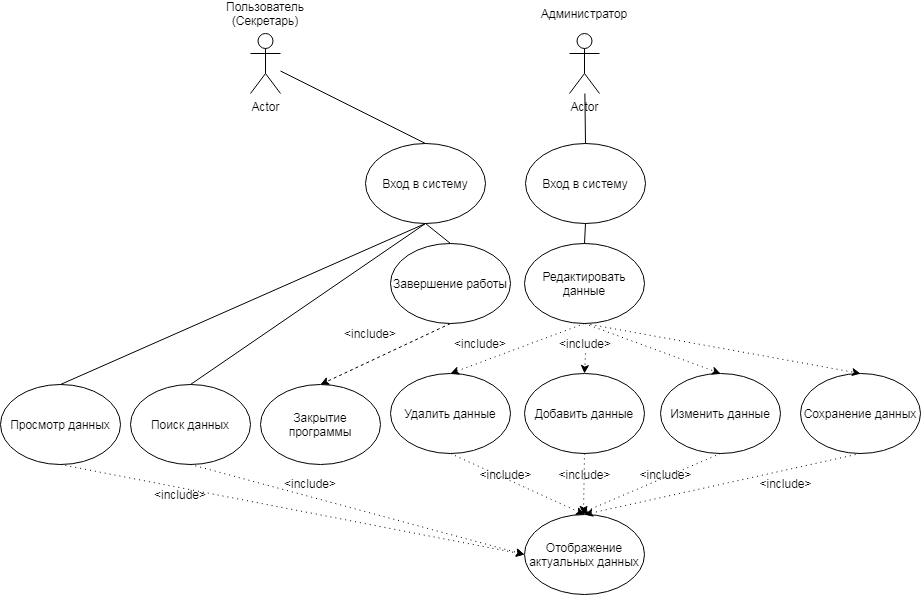

The diagram above was exported from draw.io. Its source (the exported page's mxGraphModel, read from the mxfile embedded in the PNG):
<mxGraphModel dx="1793" dy="549" grid="1" gridSize="10" guides="1" tooltips="1" connect="1" arrows="1" fold="1" page="1" pageScale="1" pageWidth="827" pageHeight="1169" math="0" shadow="0">
  <root>
    <mxCell id="0" />
    <mxCell id="1" parent="0" />
    <mxCell id="xE0NTePig6sQj7GD6kxT-1" value="Actor" style="shape=umlActor;verticalLabelPosition=bottom;verticalAlign=top;html=1;outlineConnect=0;" parent="1" vertex="1">
      <mxGeometry x="240" y="40" width="30" height="60" as="geometry" />
    </mxCell>
    <mxCell id="xE0NTePig6sQj7GD6kxT-2" value="Вход в систему" style="ellipse;whiteSpace=wrap;html=1;" parent="1" vertex="1">
      <mxGeometry x="355" y="150" width="120" height="80" as="geometry" />
    </mxCell>
    <mxCell id="xE0NTePig6sQj7GD6kxT-3" value="Пользователь&lt;br&gt;(Секретарь)" style="text;html=1;strokeColor=none;fillColor=none;align=center;verticalAlign=middle;whiteSpace=wrap;rounded=0;" parent="1" vertex="1">
      <mxGeometry x="210" y="10" width="90" height="20" as="geometry" />
    </mxCell>
    <mxCell id="xE0NTePig6sQj7GD6kxT-4" value="Редактировать данные" style="ellipse;whiteSpace=wrap;html=1;" parent="1" vertex="1">
      <mxGeometry x="514" y="250" width="120" height="80" as="geometry" />
    </mxCell>
    <mxCell id="xE0NTePig6sQj7GD6kxT-5" value="Сохранение данных" style="ellipse;whiteSpace=wrap;html=1;" parent="1" vertex="1">
      <mxGeometry x="790" y="380" width="120" height="80" as="geometry" />
    </mxCell>
    <mxCell id="xE0NTePig6sQj7GD6kxT-6" value="Просмотр данных" style="ellipse;whiteSpace=wrap;html=1;" parent="1" vertex="1">
      <mxGeometry x="-10" y="391" width="120" height="80" as="geometry" />
    </mxCell>
    <mxCell id="xE0NTePig6sQj7GD6kxT-7" value="Завершение работы" style="ellipse;whiteSpace=wrap;html=1;" parent="1" vertex="1">
      <mxGeometry x="380" y="250" width="120" height="80" as="geometry" />
    </mxCell>
    <mxCell id="xE0NTePig6sQj7GD6kxT-8" value="Поиск данных" style="ellipse;whiteSpace=wrap;html=1;" parent="1" vertex="1">
      <mxGeometry x="120" y="391" width="120" height="80" as="geometry" />
    </mxCell>
    <mxCell id="xE0NTePig6sQj7GD6kxT-10" value="" style="endArrow=none;html=1;entryX=0.5;entryY=1;entryDx=0;entryDy=0;exitX=0.5;exitY=0;exitDx=0;exitDy=0;" parent="1" source="xE0NTePig6sQj7GD6kxT-7" target="xE0NTePig6sQj7GD6kxT-2" edge="1">
      <mxGeometry width="50" height="50" relative="1" as="geometry">
        <mxPoint x="210" y="250" as="sourcePoint" />
        <mxPoint x="260" y="200" as="targetPoint" />
      </mxGeometry>
    </mxCell>
    <mxCell id="xE0NTePig6sQj7GD6kxT-11" value="" style="endArrow=none;html=1;entryX=0.5;entryY=1;entryDx=0;entryDy=0;exitX=0.5;exitY=0;exitDx=0;exitDy=0;" parent="1" source="xE0NTePig6sQj7GD6kxT-6" target="xE0NTePig6sQj7GD6kxT-2" edge="1">
      <mxGeometry width="50" height="50" relative="1" as="geometry">
        <mxPoint x="220" y="260" as="sourcePoint" />
        <mxPoint x="270" y="210" as="targetPoint" />
      </mxGeometry>
    </mxCell>
    <mxCell id="xE0NTePig6sQj7GD6kxT-13" value="" style="endArrow=none;html=1;exitX=0.5;exitY=1;exitDx=0;exitDy=0;entryX=0.5;entryY=0;entryDx=0;entryDy=0;" parent="1" source="xE0NTePig6sQj7GD6kxT-2" target="xE0NTePig6sQj7GD6kxT-8" edge="1">
      <mxGeometry width="50" height="50" relative="1" as="geometry">
        <mxPoint x="620" y="260" as="sourcePoint" />
        <mxPoint x="670" y="210" as="targetPoint" />
      </mxGeometry>
    </mxCell>
    <mxCell id="xE0NTePig6sQj7GD6kxT-14" value="Удалить данные" style="ellipse;whiteSpace=wrap;html=1;" parent="1" vertex="1">
      <mxGeometry x="380" y="380" width="120" height="80" as="geometry" />
    </mxCell>
    <mxCell id="xE0NTePig6sQj7GD6kxT-15" value="Добавить данные" style="ellipse;whiteSpace=wrap;html=1;" parent="1" vertex="1">
      <mxGeometry x="514" y="380" width="120" height="80" as="geometry" />
    </mxCell>
    <mxCell id="xE0NTePig6sQj7GD6kxT-16" value="Изменить данные" style="ellipse;whiteSpace=wrap;html=1;" parent="1" vertex="1">
      <mxGeometry x="650" y="380" width="120" height="80" as="geometry" />
    </mxCell>
    <mxCell id="xE0NTePig6sQj7GD6kxT-17" value="" style="endArrow=classic;html=1;dashed=1;dashPattern=1 4;exitX=0.5;exitY=1;exitDx=0;exitDy=0;entryX=0.5;entryY=0;entryDx=0;entryDy=0;" parent="1" target="xE0NTePig6sQj7GD6kxT-16" edge="1">
      <mxGeometry width="50" height="50" relative="1" as="geometry">
        <mxPoint x="574" y="330" as="sourcePoint" />
        <mxPoint x="850" y="410" as="targetPoint" />
      </mxGeometry>
    </mxCell>
    <mxCell id="xE0NTePig6sQj7GD6kxT-18" value="" style="endArrow=classic;html=1;dashed=1;dashPattern=1 4;exitX=0.5;exitY=1;exitDx=0;exitDy=0;entryX=0.5;entryY=0;entryDx=0;entryDy=0;" parent="1" target="xE0NTePig6sQj7GD6kxT-14" edge="1">
      <mxGeometry width="50" height="50" relative="1" as="geometry">
        <mxPoint x="574" y="330" as="sourcePoint" />
        <mxPoint x="350" y="395" as="targetPoint" />
      </mxGeometry>
    </mxCell>
    <mxCell id="xE0NTePig6sQj7GD6kxT-19" value="" style="endArrow=classic;html=1;dashed=1;dashPattern=1 4;exitX=0.5;exitY=1;exitDx=0;exitDy=0;entryX=0.5;entryY=0;entryDx=0;entryDy=0;" parent="1" source="xE0NTePig6sQj7GD6kxT-20" target="xE0NTePig6sQj7GD6kxT-15" edge="1">
      <mxGeometry width="50" height="50" relative="1" as="geometry">
        <mxPoint x="250" y="420" as="sourcePoint" />
        <mxPoint x="300" y="370" as="targetPoint" />
      </mxGeometry>
    </mxCell>
    <mxCell id="xE0NTePig6sQj7GD6kxT-22" value="&amp;lt;include&amp;gt;" style="text;html=1;strokeColor=none;fillColor=none;align=center;verticalAlign=middle;whiteSpace=wrap;rounded=0;" parent="1" vertex="1">
      <mxGeometry x="440" y="340" width="60" height="20" as="geometry" />
    </mxCell>
    <mxCell id="xE0NTePig6sQj7GD6kxT-20" value="&amp;lt;include&amp;gt;" style="text;html=1;strokeColor=none;fillColor=none;align=center;verticalAlign=middle;whiteSpace=wrap;rounded=0;" parent="1" vertex="1">
      <mxGeometry x="545" y="340" width="60" height="20" as="geometry" />
    </mxCell>
    <mxCell id="xE0NTePig6sQj7GD6kxT-24" value="" style="endArrow=none;html=1;entryX=0.5;entryY=0;entryDx=0;entryDy=0;" parent="1" source="xE0NTePig6sQj7GD6kxT-1" target="xE0NTePig6sQj7GD6kxT-2" edge="1">
      <mxGeometry width="50" height="50" relative="1" as="geometry">
        <mxPoint x="415" y="120" as="sourcePoint" />
        <mxPoint x="320" y="110" as="targetPoint" />
      </mxGeometry>
    </mxCell>
    <mxCell id="Ai8ChlsX_EhiBQRohddZ-2" value="Закрытие программы" style="ellipse;whiteSpace=wrap;html=1;" parent="1" vertex="1">
      <mxGeometry x="250" y="391" width="120" height="80" as="geometry" />
    </mxCell>
    <mxCell id="Ai8ChlsX_EhiBQRohddZ-16" value="Отображение актуальных данных" style="ellipse;whiteSpace=wrap;html=1;" parent="1" vertex="1">
      <mxGeometry x="514" y="521" width="120" height="80" as="geometry" />
    </mxCell>
    <mxCell id="Ai8ChlsX_EhiBQRohddZ-18" value="" style="endArrow=classic;html=1;dashed=1;dashPattern=1 4;exitX=0.5;exitY=1;exitDx=0;exitDy=0;entryX=0.5;entryY=0;entryDx=0;entryDy=0;" parent="1" source="xE0NTePig6sQj7GD6kxT-14" target="Ai8ChlsX_EhiBQRohddZ-16" edge="1">
      <mxGeometry width="50" height="50" relative="1" as="geometry">
        <mxPoint x="424" y="471" as="sourcePoint" />
        <mxPoint x="560" y="521" as="targetPoint" />
      </mxGeometry>
    </mxCell>
    <mxCell id="Ai8ChlsX_EhiBQRohddZ-19" value="" style="endArrow=classic;html=1;dashed=1;dashPattern=1 4;exitX=0.5;exitY=1;exitDx=0;exitDy=0;" parent="1" source="xE0NTePig6sQj7GD6kxT-15" edge="1">
      <mxGeometry width="50" height="50" relative="1" as="geometry">
        <mxPoint x="574" y="481" as="sourcePoint" />
        <mxPoint x="573" y="521" as="targetPoint" />
      </mxGeometry>
    </mxCell>
    <mxCell id="Ai8ChlsX_EhiBQRohddZ-20" value="&amp;lt;include&amp;gt;" style="text;html=1;align=center;verticalAlign=middle;resizable=0;points=[];autosize=1;" parent="1" vertex="1">
      <mxGeometry x="539" y="471" width="70" height="20" as="geometry" />
    </mxCell>
    <mxCell id="Ai8ChlsX_EhiBQRohddZ-21" value="&amp;lt;include&amp;gt;" style="text;html=1;align=center;verticalAlign=middle;resizable=0;points=[];autosize=1;" parent="1" vertex="1">
      <mxGeometry x="620" y="471" width="70" height="20" as="geometry" />
    </mxCell>
    <mxCell id="Ai8ChlsX_EhiBQRohddZ-22" value="" style="endArrow=classic;html=1;dashed=1;dashPattern=1 4;exitX=0.5;exitY=1;exitDx=0;exitDy=0;" parent="1" source="xE0NTePig6sQj7GD6kxT-16" edge="1">
      <mxGeometry width="50" height="50" relative="1" as="geometry">
        <mxPoint x="710" y="460" as="sourcePoint" />
        <mxPoint x="570" y="520" as="targetPoint" />
      </mxGeometry>
    </mxCell>
    <mxCell id="Ai8ChlsX_EhiBQRohddZ-23" value="&amp;lt;include&amp;gt;" style="text;html=1;align=center;verticalAlign=middle;resizable=0;points=[];autosize=1;" parent="1" vertex="1">
      <mxGeometry x="460" y="471" width="70" height="20" as="geometry" />
    </mxCell>
    <mxCell id="w1m1u_V1VbBK0NS5jKP7-1" value="" style="endArrow=classic;html=1;dashed=1;dashPattern=1 4;entryX=0.5;entryY=0;entryDx=0;entryDy=0;" parent="1" target="xE0NTePig6sQj7GD6kxT-5" edge="1">
      <mxGeometry width="50" height="50" relative="1" as="geometry">
        <mxPoint x="580" y="331" as="sourcePoint" />
        <mxPoint x="778" y="360" as="targetPoint" />
      </mxGeometry>
    </mxCell>
    <mxCell id="w1m1u_V1VbBK0NS5jKP7-2" value="" style="endArrow=classic;html=1;dashed=1;dashPattern=1 4;exitX=0.5;exitY=1;exitDx=0;exitDy=0;entryX=0.5;entryY=0;entryDx=0;entryDy=0;" parent="1" source="xE0NTePig6sQj7GD6kxT-5" target="Ai8ChlsX_EhiBQRohddZ-16" edge="1">
      <mxGeometry width="50" height="50" relative="1" as="geometry">
        <mxPoint x="850" y="480" as="sourcePoint" />
        <mxPoint x="710" y="540" as="targetPoint" />
      </mxGeometry>
    </mxCell>
    <mxCell id="w1m1u_V1VbBK0NS5jKP7-4" value="" style="endArrow=classic;html=1;dashed=1;dashPattern=1 4;exitX=0.5;exitY=1;exitDx=0;exitDy=0;entryX=0;entryY=0.5;entryDx=0;entryDy=0;" parent="1" source="xE0NTePig6sQj7GD6kxT-6" target="Ai8ChlsX_EhiBQRohddZ-16" edge="1">
      <mxGeometry width="50" height="50" relative="1" as="geometry">
        <mxPoint x="60" y="480" as="sourcePoint" />
        <mxPoint x="194" y="541" as="targetPoint" />
      </mxGeometry>
    </mxCell>
    <mxCell id="w1m1u_V1VbBK0NS5jKP7-5" value="" style="endArrow=classic;html=1;dashed=1;dashPattern=1 4;exitX=0.5;exitY=1;exitDx=0;exitDy=0;entryX=0;entryY=0.5;entryDx=0;entryDy=0;" parent="1" source="xE0NTePig6sQj7GD6kxT-8" target="Ai8ChlsX_EhiBQRohddZ-16" edge="1">
      <mxGeometry width="50" height="50" relative="1" as="geometry">
        <mxPoint x="190" y="461" as="sourcePoint" />
        <mxPoint x="654" y="571" as="targetPoint" />
      </mxGeometry>
    </mxCell>
    <mxCell id="w1m1u_V1VbBK0NS5jKP7-7" value="" style="endArrow=classic;html=1;dashed=1;entryX=0.5;entryY=0;entryDx=0;entryDy=0;exitX=0.5;exitY=1;exitDx=0;exitDy=0;" parent="1" source="xE0NTePig6sQj7GD6kxT-7" target="Ai8ChlsX_EhiBQRohddZ-2" edge="1">
      <mxGeometry width="50" height="50" relative="1" as="geometry">
        <mxPoint x="415" y="330" as="sourcePoint" />
        <mxPoint x="370" y="340" as="targetPoint" />
      </mxGeometry>
    </mxCell>
    <mxCell id="w1m1u_V1VbBK0NS5jKP7-8" value="&amp;lt;include&amp;gt;" style="text;html=1;strokeColor=none;fillColor=none;align=center;verticalAlign=middle;whiteSpace=wrap;rounded=0;" parent="1" vertex="1">
      <mxGeometry x="270" y="480" width="60" height="20" as="geometry" />
    </mxCell>
    <mxCell id="w1m1u_V1VbBK0NS5jKP7-10" value="&amp;lt;include&amp;gt;" style="text;html=1;strokeColor=none;fillColor=none;align=center;verticalAlign=middle;whiteSpace=wrap;rounded=0;" parent="1" vertex="1">
      <mxGeometry x="140" y="491" width="60" height="20" as="geometry" />
    </mxCell>
    <mxCell id="w1m1u_V1VbBK0NS5jKP7-11" value="&amp;lt;include&amp;gt;" style="text;html=1;strokeColor=none;fillColor=none;align=center;verticalAlign=middle;whiteSpace=wrap;rounded=0;" parent="1" vertex="1">
      <mxGeometry x="330" y="330" width="60" height="20" as="geometry" />
    </mxCell>
    <mxCell id="w1m1u_V1VbBK0NS5jKP7-12" value="&amp;lt;include&amp;gt;" style="text;html=1;align=center;verticalAlign=middle;resizable=0;points=[];autosize=1;" parent="1" vertex="1">
      <mxGeometry x="740" y="480" width="70" height="20" as="geometry" />
    </mxCell>
    <mxCell id="LN4gM0S-jrlLA-upd4ej-1" value="Actor" style="shape=umlActor;verticalLabelPosition=bottom;verticalAlign=top;html=1;outlineConnect=0;" parent="1" vertex="1">
      <mxGeometry x="559" y="40" width="30" height="60" as="geometry" />
    </mxCell>
    <mxCell id="LN4gM0S-jrlLA-upd4ej-5" value="Администратор" style="text;html=1;strokeColor=none;fillColor=none;align=center;verticalAlign=middle;whiteSpace=wrap;rounded=0;" parent="1" vertex="1">
      <mxGeometry x="554" y="10" width="40" height="20" as="geometry" />
    </mxCell>
    <mxCell id="kSmjz7_nBtH5hnAn7IOO-1" value="Вход в систему" style="ellipse;whiteSpace=wrap;html=1;" vertex="1" parent="1">
      <mxGeometry x="515" y="150" width="120" height="80" as="geometry" />
    </mxCell>
    <mxCell id="kSmjz7_nBtH5hnAn7IOO-2" value="" style="endArrow=none;html=1;entryX=0.5;entryY=0;entryDx=0;entryDy=0;exitX=0.5;exitY=1;exitDx=0;exitDy=0;" edge="1" parent="1" source="kSmjz7_nBtH5hnAn7IOO-1" target="xE0NTePig6sQj7GD6kxT-4">
      <mxGeometry width="50" height="50" relative="1" as="geometry">
        <mxPoint x="380" y="60" as="sourcePoint" />
        <mxPoint x="525" y="132.5" as="targetPoint" />
      </mxGeometry>
    </mxCell>
    <mxCell id="kSmjz7_nBtH5hnAn7IOO-3" value="" style="endArrow=none;html=1;exitX=0.5;exitY=0;exitDx=0;exitDy=0;" edge="1" parent="1" source="kSmjz7_nBtH5hnAn7IOO-1" target="LN4gM0S-jrlLA-upd4ej-1">
      <mxGeometry width="50" height="50" relative="1" as="geometry">
        <mxPoint x="290" y="97.5" as="sourcePoint" />
        <mxPoint x="435" y="170" as="targetPoint" />
      </mxGeometry>
    </mxCell>
  </root>
</mxGraphModel>